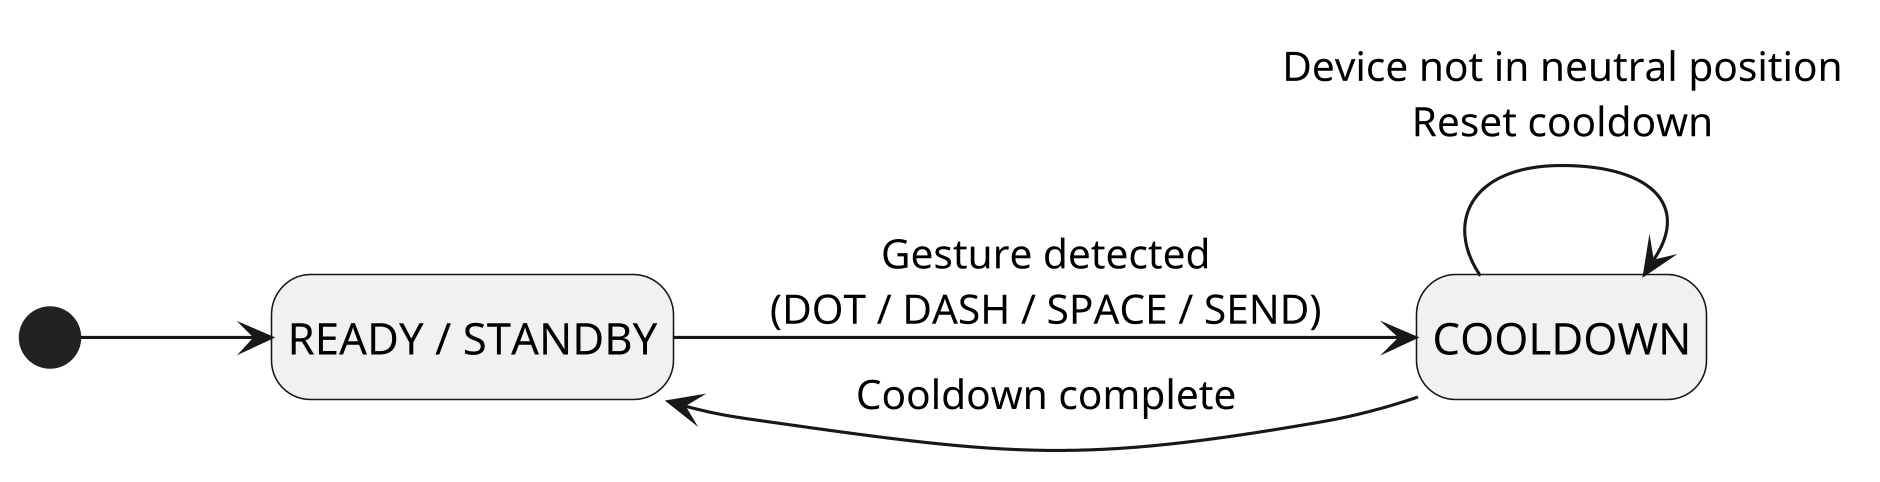

The diagram above was rendered by PlantUML. Its source (embedded in the PNG):
@startuml
left to right direction
skinparam dpi 300
hide empty description

state "READY / STANDBY" as READY
state "COOLDOWN" as COOLDOWN

[*] --> READY

READY --> COOLDOWN : Gesture detected\n(DOT / DASH / SPACE / SEND)

COOLDOWN --> READY : Cooldown complete
COOLDOWN --> COOLDOWN : Device not in neutral position\nReset cooldown

@enduml